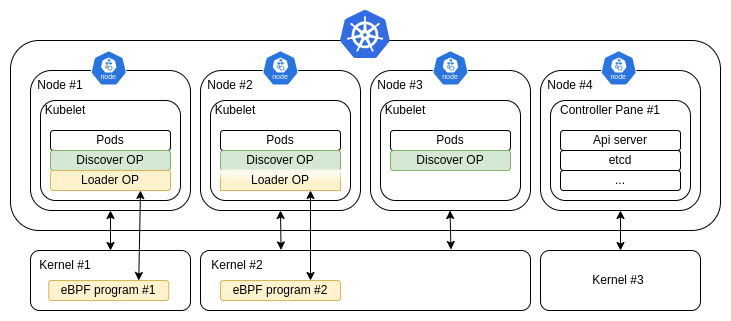

The diagram above was exported from draw.io. Its source (the exported page's mxGraphModel, read from the mxfile embedded in the PNG):
<mxGraphModel dx="267" dy="502" grid="1" gridSize="10" guides="1" tooltips="1" connect="1" arrows="1" fold="1" page="1" pageScale="1" pageWidth="850" pageHeight="1100" math="0" shadow="0">
  <root>
    <mxCell id="0" />
    <mxCell id="1" parent="0" />
    <mxCell id="OIOgxKlHDdIAQ9VgZPlw-12" value="" style="rounded=1;whiteSpace=wrap;html=1;" parent="1" vertex="1">
      <mxGeometry x="160" y="420" width="710" height="190" as="geometry" />
    </mxCell>
    <mxCell id="OIOgxKlHDdIAQ9VgZPlw-1" value="" style="rounded=1;whiteSpace=wrap;html=1;" parent="1" vertex="1">
      <mxGeometry x="180" y="630" width="160" height="60" as="geometry" />
    </mxCell>
    <mxCell id="OIOgxKlHDdIAQ9VgZPlw-2" value="" style="whiteSpace=wrap;html=1;rounded=1;" parent="1" vertex="1">
      <mxGeometry x="350" y="630" width="330" height="60" as="geometry" />
    </mxCell>
    <mxCell id="OIOgxKlHDdIAQ9VgZPlw-4" value="" style="rounded=1;whiteSpace=wrap;html=1;" parent="1" vertex="1">
      <mxGeometry x="180" y="450" width="160" height="140" as="geometry" />
    </mxCell>
    <mxCell id="OIOgxKlHDdIAQ9VgZPlw-6" value="" style="rounded=1;whiteSpace=wrap;html=1;" parent="1" vertex="1">
      <mxGeometry x="350" y="450" width="160" height="140" as="geometry" />
    </mxCell>
    <mxCell id="OIOgxKlHDdIAQ9VgZPlw-7" value="" style="rounded=1;whiteSpace=wrap;html=1;" parent="1" vertex="1">
      <mxGeometry x="520" y="450" width="160" height="140" as="geometry" />
    </mxCell>
    <mxCell id="OIOgxKlHDdIAQ9VgZPlw-8" value="Node #1" style="text;html=1;align=center;verticalAlign=middle;whiteSpace=wrap;rounded=0;" parent="1" vertex="1">
      <mxGeometry x="180" y="450" width="60" height="30" as="geometry" />
    </mxCell>
    <mxCell id="OIOgxKlHDdIAQ9VgZPlw-9" value="Node #2" style="text;html=1;align=center;verticalAlign=middle;whiteSpace=wrap;rounded=0;" parent="1" vertex="1">
      <mxGeometry x="350" y="450" width="60" height="30" as="geometry" />
    </mxCell>
    <mxCell id="OIOgxKlHDdIAQ9VgZPlw-11" value="Node #3" style="text;html=1;align=center;verticalAlign=middle;whiteSpace=wrap;rounded=0;" parent="1" vertex="1">
      <mxGeometry x="520" y="450" width="60" height="30" as="geometry" />
    </mxCell>
    <mxCell id="OIOgxKlHDdIAQ9VgZPlw-14" value="" style="rounded=1;whiteSpace=wrap;html=1;" parent="1" vertex="1">
      <mxGeometry x="190" y="480" width="140" height="100" as="geometry" />
    </mxCell>
    <mxCell id="OIOgxKlHDdIAQ9VgZPlw-15" value="Kubelet" style="text;html=1;align=center;verticalAlign=middle;whiteSpace=wrap;rounded=0;" parent="1" vertex="1">
      <mxGeometry x="190" y="480" width="50" height="20" as="geometry" />
    </mxCell>
    <mxCell id="OIOgxKlHDdIAQ9VgZPlw-16" value="Pods" style="rounded=1;whiteSpace=wrap;html=1;" parent="1" vertex="1">
      <mxGeometry x="200" y="510" width="120" height="20" as="geometry" />
    </mxCell>
    <mxCell id="OIOgxKlHDdIAQ9VgZPlw-17" value="Discover OP" style="rounded=1;whiteSpace=wrap;html=1;fillColor=#d5e8d4;strokeColor=#82b366;" parent="1" vertex="1">
      <mxGeometry x="200" y="530" width="120" height="20" as="geometry" />
    </mxCell>
    <mxCell id="OIOgxKlHDdIAQ9VgZPlw-18" value="Loader OP" style="rounded=1;whiteSpace=wrap;html=1;fillColor=#fff2cc;strokeColor=#d6b656;" parent="1" vertex="1">
      <mxGeometry x="200" y="550" width="120" height="20" as="geometry" />
    </mxCell>
    <mxCell id="OIOgxKlHDdIAQ9VgZPlw-19" value="" style="rounded=1;whiteSpace=wrap;html=1;" parent="1" vertex="1">
      <mxGeometry x="360" y="480" width="140" height="100" as="geometry" />
    </mxCell>
    <mxCell id="OIOgxKlHDdIAQ9VgZPlw-20" value="Kubelet" style="text;html=1;align=center;verticalAlign=middle;whiteSpace=wrap;rounded=0;" parent="1" vertex="1">
      <mxGeometry x="360" y="480" width="50" height="20" as="geometry" />
    </mxCell>
    <mxCell id="OIOgxKlHDdIAQ9VgZPlw-21" value="Pods" style="rounded=1;whiteSpace=wrap;html=1;" parent="1" vertex="1">
      <mxGeometry x="370" y="510" width="120" height="20" as="geometry" />
    </mxCell>
    <mxCell id="OIOgxKlHDdIAQ9VgZPlw-22" value="Discover OP" style="rounded=1;whiteSpace=wrap;html=1;fillColor=#d5e8d4;strokeColor=#82b366;" parent="1" vertex="1">
      <mxGeometry x="370" y="530" width="120" height="20" as="geometry" />
    </mxCell>
    <mxCell id="OIOgxKlHDdIAQ9VgZPlw-23" value="Loader OP" style="rounded=0;whiteSpace=wrap;html=1;fillColor=#fff2cc;strokeColor=#d6b656;glass=1;" parent="1" vertex="1">
      <mxGeometry x="370" y="550" width="120" height="20" as="geometry" />
    </mxCell>
    <mxCell id="OIOgxKlHDdIAQ9VgZPlw-24" value="" style="rounded=1;whiteSpace=wrap;html=1;" parent="1" vertex="1">
      <mxGeometry x="530" y="480" width="140" height="100" as="geometry" />
    </mxCell>
    <mxCell id="OIOgxKlHDdIAQ9VgZPlw-25" value="Kubelet" style="text;html=1;align=center;verticalAlign=middle;whiteSpace=wrap;rounded=0;" parent="1" vertex="1">
      <mxGeometry x="530" y="480" width="50" height="20" as="geometry" />
    </mxCell>
    <mxCell id="OIOgxKlHDdIAQ9VgZPlw-27" value="Pods" style="rounded=1;whiteSpace=wrap;html=1;" parent="1" vertex="1">
      <mxGeometry x="540" y="510" width="120" height="20" as="geometry" />
    </mxCell>
    <mxCell id="OIOgxKlHDdIAQ9VgZPlw-28" value="Discover OP" style="rounded=1;whiteSpace=wrap;html=1;fillColor=#d5e8d4;strokeColor=#82b366;" parent="1" vertex="1">
      <mxGeometry x="540" y="530" width="120" height="20" as="geometry" />
    </mxCell>
    <mxCell id="OIOgxKlHDdIAQ9VgZPlw-29" value="" style="endArrow=classic;startArrow=classic;html=1;rounded=0;exitX=0.5;exitY=0;exitDx=0;exitDy=0;" parent="1" source="OIOgxKlHDdIAQ9VgZPlw-1" edge="1">
      <mxGeometry width="50" height="50" relative="1" as="geometry">
        <mxPoint x="430" y="520" as="sourcePoint" />
        <mxPoint x="260" y="590" as="targetPoint" />
      </mxGeometry>
    </mxCell>
    <mxCell id="OIOgxKlHDdIAQ9VgZPlw-31" value="" style="aspect=fixed;sketch=0;html=1;dashed=0;whitespace=wrap;verticalLabelPosition=bottom;verticalAlign=top;fillColor=#2875E2;strokeColor=#ffffff;points=[[0.005,0.63,0],[0.1,0.2,0],[0.9,0.2,0],[0.5,0,0],[0.995,0.63,0],[0.72,0.99,0],[0.5,1,0],[0.28,0.99,0]];shape=mxgraph.kubernetes.icon2;kubernetesLabel=1;prIcon=node" parent="1" vertex="1">
      <mxGeometry x="240" y="430" width="36.47" height="35" as="geometry" />
    </mxCell>
    <mxCell id="OIOgxKlHDdIAQ9VgZPlw-34" value="" style="aspect=fixed;sketch=0;html=1;dashed=0;whitespace=wrap;verticalLabelPosition=bottom;verticalAlign=top;fillColor=#2875E2;strokeColor=#ffffff;points=[[0.005,0.63,0],[0.1,0.2,0],[0.9,0.2,0],[0.5,0,0],[0.995,0.63,0],[0.72,0.99,0],[0.5,1,0],[0.28,0.99,0]];shape=mxgraph.kubernetes.icon2;kubernetesLabel=1;prIcon=node" parent="1" vertex="1">
      <mxGeometry x="411.76" y="430" width="36.47" height="35" as="geometry" />
    </mxCell>
    <mxCell id="OIOgxKlHDdIAQ9VgZPlw-35" value="" style="aspect=fixed;sketch=0;html=1;dashed=0;whitespace=wrap;verticalLabelPosition=bottom;verticalAlign=top;fillColor=#2875E2;strokeColor=#ffffff;points=[[0.005,0.63,0],[0.1,0.2,0],[0.9,0.2,0],[0.5,0,0],[0.995,0.63,0],[0.72,0.99,0],[0.5,1,0],[0.28,0.99,0]];shape=mxgraph.kubernetes.icon2;kubernetesLabel=1;prIcon=node" parent="1" vertex="1">
      <mxGeometry x="581.76" y="430" width="36.47" height="35" as="geometry" />
    </mxCell>
    <mxCell id="OIOgxKlHDdIAQ9VgZPlw-38" value="" style="image;sketch=0;aspect=fixed;html=1;points=[];align=center;fontSize=12;image=img/lib/mscae/Kubernetes.svg;" parent="1" vertex="1">
      <mxGeometry x="490" y="390" width="50" height="48" as="geometry" />
    </mxCell>
    <mxCell id="OIOgxKlHDdIAQ9VgZPlw-40" value="eBPF program #1" style="rounded=1;whiteSpace=wrap;html=1;fillColor=#fff2cc;strokeColor=#d6b656;" parent="1" vertex="1">
      <mxGeometry x="198.24" y="660" width="120" height="20" as="geometry" />
    </mxCell>
    <mxCell id="OIOgxKlHDdIAQ9VgZPlw-41" value="Kernel #1" style="text;html=1;align=center;verticalAlign=middle;whiteSpace=wrap;rounded=0;" parent="1" vertex="1">
      <mxGeometry x="185" y="630" width="60" height="30" as="geometry" />
    </mxCell>
    <mxCell id="OIOgxKlHDdIAQ9VgZPlw-42" value="eBPF program #2" style="rounded=1;whiteSpace=wrap;html=1;fillColor=#fff2cc;strokeColor=#d6b656;" parent="1" vertex="1">
      <mxGeometry x="370" y="660" width="120" height="20" as="geometry" />
    </mxCell>
    <mxCell id="OIOgxKlHDdIAQ9VgZPlw-43" value="Kernel #2" style="text;html=1;align=center;verticalAlign=middle;whiteSpace=wrap;rounded=0;" parent="1" vertex="1">
      <mxGeometry x="356.76" y="630" width="60" height="30" as="geometry" />
    </mxCell>
    <mxCell id="OIOgxKlHDdIAQ9VgZPlw-44" value="" style="endArrow=classic;startArrow=classic;html=1;rounded=0;exitX=0.75;exitY=0;exitDx=0;exitDy=0;entryX=0.75;entryY=1;entryDx=0;entryDy=0;" parent="1" source="OIOgxKlHDdIAQ9VgZPlw-40" target="OIOgxKlHDdIAQ9VgZPlw-18" edge="1">
      <mxGeometry width="50" height="50" relative="1" as="geometry">
        <mxPoint x="420" y="550" as="sourcePoint" />
        <mxPoint x="470" y="500" as="targetPoint" />
      </mxGeometry>
    </mxCell>
    <mxCell id="OIOgxKlHDdIAQ9VgZPlw-45" value="" style="endArrow=classic;startArrow=classic;html=1;rounded=0;exitX=0.244;exitY=-0.009;exitDx=0;exitDy=0;entryX=0.5;entryY=1;entryDx=0;entryDy=0;exitPerimeter=0;" parent="1" source="OIOgxKlHDdIAQ9VgZPlw-2" target="OIOgxKlHDdIAQ9VgZPlw-6" edge="1">
      <mxGeometry width="50" height="50" relative="1" as="geometry">
        <mxPoint x="410" y="550" as="sourcePoint" />
        <mxPoint x="460" y="500" as="targetPoint" />
      </mxGeometry>
    </mxCell>
    <mxCell id="OIOgxKlHDdIAQ9VgZPlw-46" value="" style="endArrow=classic;startArrow=classic;html=1;rounded=0;exitX=0.244;exitY=-0.009;exitDx=0;exitDy=0;entryX=0.5;entryY=1;entryDx=0;entryDy=0;exitPerimeter=0;" parent="1" edge="1">
      <mxGeometry width="50" height="50" relative="1" as="geometry">
        <mxPoint x="600.5" y="629" as="sourcePoint" />
        <mxPoint x="599.5" y="590" as="targetPoint" />
      </mxGeometry>
    </mxCell>
    <mxCell id="OIOgxKlHDdIAQ9VgZPlw-47" value="" style="endArrow=classic;startArrow=classic;html=1;rounded=0;exitX=0.75;exitY=0;exitDx=0;exitDy=0;" parent="1" source="OIOgxKlHDdIAQ9VgZPlw-42" edge="1">
      <mxGeometry width="50" height="50" relative="1" as="geometry">
        <mxPoint x="410" y="610" as="sourcePoint" />
        <mxPoint x="460" y="570" as="targetPoint" />
      </mxGeometry>
    </mxCell>
    <mxCell id="OIOgxKlHDdIAQ9VgZPlw-48" value="" style="rounded=1;whiteSpace=wrap;html=1;" parent="1" vertex="1">
      <mxGeometry x="690" y="630" width="160" height="60" as="geometry" />
    </mxCell>
    <mxCell id="OIOgxKlHDdIAQ9VgZPlw-49" value="" style="rounded=1;whiteSpace=wrap;html=1;" parent="1" vertex="1">
      <mxGeometry x="690" y="450" width="160" height="140" as="geometry" />
    </mxCell>
    <mxCell id="OIOgxKlHDdIAQ9VgZPlw-50" value="Node #4" style="text;html=1;align=center;verticalAlign=middle;whiteSpace=wrap;rounded=0;" parent="1" vertex="1">
      <mxGeometry x="690" y="450" width="60" height="30" as="geometry" />
    </mxCell>
    <mxCell id="OIOgxKlHDdIAQ9VgZPlw-51" value="" style="rounded=1;whiteSpace=wrap;html=1;" parent="1" vertex="1">
      <mxGeometry x="700" y="480" width="140" height="100" as="geometry" />
    </mxCell>
    <mxCell id="OIOgxKlHDdIAQ9VgZPlw-52" value="Controller Pane #1" style="text;html=1;align=center;verticalAlign=middle;whiteSpace=wrap;rounded=0;" parent="1" vertex="1">
      <mxGeometry x="700" y="480" width="120" height="20" as="geometry" />
    </mxCell>
    <mxCell id="OIOgxKlHDdIAQ9VgZPlw-56" value="" style="endArrow=classic;startArrow=classic;html=1;rounded=0;exitX=0.5;exitY=0;exitDx=0;exitDy=0;" parent="1" source="OIOgxKlHDdIAQ9VgZPlw-48" edge="1">
      <mxGeometry width="50" height="50" relative="1" as="geometry">
        <mxPoint x="940" y="520" as="sourcePoint" />
        <mxPoint x="770" y="590" as="targetPoint" />
      </mxGeometry>
    </mxCell>
    <mxCell id="OIOgxKlHDdIAQ9VgZPlw-57" value="" style="aspect=fixed;sketch=0;html=1;dashed=0;whitespace=wrap;verticalLabelPosition=bottom;verticalAlign=top;fillColor=#2875E2;strokeColor=#ffffff;points=[[0.005,0.63,0],[0.1,0.2,0],[0.9,0.2,0],[0.5,0,0],[0.995,0.63,0],[0.72,0.99,0],[0.5,1,0],[0.28,0.99,0]];shape=mxgraph.kubernetes.icon2;kubernetesLabel=1;prIcon=node" parent="1" vertex="1">
      <mxGeometry x="750" y="430" width="36.47" height="35" as="geometry" />
    </mxCell>
    <mxCell id="OIOgxKlHDdIAQ9VgZPlw-59" value="Kernel #3" style="text;html=1;align=center;verticalAlign=middle;whiteSpace=wrap;rounded=0;" parent="1" vertex="1">
      <mxGeometry x="738.24" y="645" width="60" height="30" as="geometry" />
    </mxCell>
    <mxCell id="OIOgxKlHDdIAQ9VgZPlw-61" value="Api server" style="rounded=1;whiteSpace=wrap;html=1;" parent="1" vertex="1">
      <mxGeometry x="710" y="510" width="120" height="20" as="geometry" />
    </mxCell>
    <mxCell id="OIOgxKlHDdIAQ9VgZPlw-62" value="etcd" style="rounded=1;whiteSpace=wrap;html=1;" parent="1" vertex="1">
      <mxGeometry x="710" y="530" width="120" height="20" as="geometry" />
    </mxCell>
    <mxCell id="OIOgxKlHDdIAQ9VgZPlw-64" value="..." style="rounded=1;whiteSpace=wrap;html=1;" parent="1" vertex="1">
      <mxGeometry x="710" y="550" width="120" height="20" as="geometry" />
    </mxCell>
  </root>
</mxGraphModel>